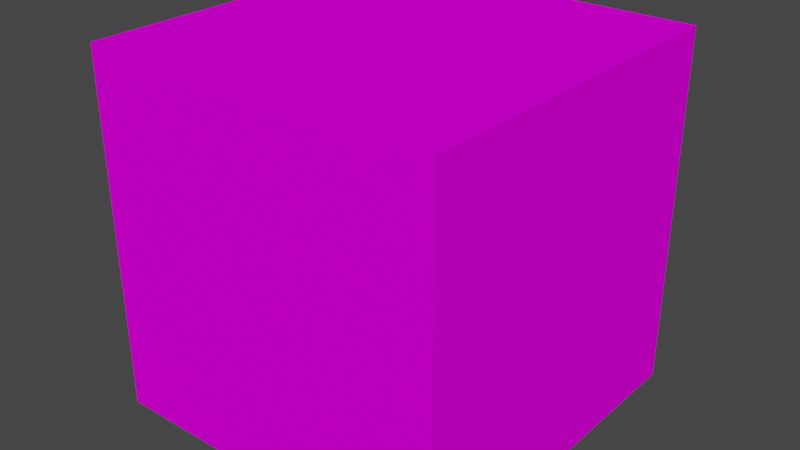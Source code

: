 # Source: Pulverizer.blend  (saved by Blender 3.6.13; exported with 4.5.12 LTS)
import bpy
from mathutils import Matrix  # noqa: F401  (used for matrix-valued properties, if any)

bpy.ops.wm.read_factory_settings(use_empty=True)
scene = bpy.context.scene
scene.name = 'Scene'

# ---- images (referenced by path relative to the original .blend; pixels are not part of the script)
import os
ASSET_DIR = os.environ.get("B2B_ASSET_DIR", "")  # directory of the original .blend (textures are referenced by path, not embedded)
HERE = os.path.dirname(os.path.abspath(__file__))  # packed textures are extracted next to this script under _unpacked/

def load_image(name, relpath, width, height, colorspace="sRGB"):
    """Load a texture the original file referenced (path relative to the .blend, or extracted next to this script)."""
    p = next((c for c in (os.path.join(HERE, relpath), os.path.join(ASSET_DIR, relpath)) if relpath and os.path.exists(c)), "")
    if p:
        img = bpy.data.images.load(p, check_existing=True)
        img.name = name
    else:  # same state as the original file: an image datablock whose file is absent (Cycles renders it pink)
        img = bpy.data.images.new(name, width, height)
        img.source = "FILE"
        img.filepath = "//" + (relpath or name)
    img.colorspace_settings.name = colorspace
    return img
img_machines_png = load_image('Machines.png', 'Machines.png', 1024, 1024, 'sRGB')

# ---- materials (node trees are filled in below, after node groups)
mat_machine = bpy.data.materials.new('Machine')
mat_machine.use_transparent_shadow = False

# ---- material node trees
mat_machine.use_nodes = True; mat_machine.node_tree.nodes.clear()
_N = mat_machine.node_tree.nodes; _L = mat_machine.node_tree.links
n0 = _N.new('ShaderNodeBsdfPrincipled'); n0.name = 'Principled BSDF'; n0.location = (10, 300)
n0.distribution = 'GGX'
n0.subsurface_method = 'RANDOM_WALK_SKIN'
n0.inputs[2].default_value = 1.0
n0.inputs[3].default_value = 1.45
n0.inputs[13].default_value = 0.0
n0.inputs[27].default_value = (0.0, 0.0, 0.0, 1.0)
n0.inputs[28].default_value = 1.0
n1 = _N.new('ShaderNodeOutputMaterial'); n1.name = 'Material Output'; n1.location = (300, 300)
n2 = _N.new('ShaderNodeTexImage'); n2.name = 'Image Texture'; n2.location = (-364, 228)
n2.image = img_machines_png
n2.interpolation = 'Closest'
_L.new(n0.outputs[0], n1.inputs[0])
_L.new(n2.outputs[0], n0.inputs[0])
n1.is_active_output = True

# ---- world
world_world = bpy.data.worlds.new('World'); scene.world = world_world
world_world.use_nodes = True; world_world.node_tree.nodes.clear()
_N = world_world.node_tree.nodes; _L = world_world.node_tree.links
n0 = _N.new('ShaderNodeOutputWorld'); n0.name = 'World Output'; n0.location = (300, 300)
n1 = _N.new('ShaderNodeBackground'); n1.name = 'Background'; n1.location = (10, 300)
n1.inputs[0].default_value = (0.05088, 0.05088, 0.05088, 1.0)
_L.new(n1.outputs[0], n0.inputs[0])
n0.is_active_output = True
world_world.color = (0.05088, 0.05088, 0.05088)
world_world.use_sun_shadow = False
world_world.sun_shadow_jitter_overblur = 0.0

# ---- meshes
me_pulverizer = bpy.data.meshes.new('Pulverizer')
me_pulverizer.from_pydata([(-0.5, -0.5, 0.0), (-0.5, -0.5, 1.0), (-0.5, 0.5, 0.0), (-0.5, 0.5, 1.0), (0.5, -0.5, 0.0), (0.5, -0.5, 1.0), (0.5, 0.5, 0.0), (0.5, 0.5, 1.0)], [], [(0, 1, 3, 2), (2, 3, 7, 6), (6, 7, 5, 4), (4, 5, 1, 0), (2, 6, 4, 0), (7, 3, 1, 5)])
_uv = me_pulverizer.uv_layers.new(name='UVMap')
_uv.uv.foreach_set('vector', [0.125, 0.9375, 0.125, 1.0, 0.0625, 1.0, 0.0625, 0.9375, 0.125, 0.9375, 0.125, 1.0, 0.0625, 1.0, 0.0625, 0.9375, 0.125, 0.9375, 0.125, 1.0, 0.0625, 1.0, 0.0625, 0.9375, 0.0625, 0.875, 0.0625, 0.9375, 0.0, 0.9375, 0.0, 0.875, 0.1875, 1.0, 0.125, 1.0, 0.125, 0.9375, 0.1875, 0.9375, 0.0625, 1.0, 0.0, 1.0, 0.0, 0.9375, 0.0625, 0.9375])
me_pulverizer.materials.append(mat_machine)
me_pulverizer.update()

# ---- objects
ob_pulverizer = bpy.data.objects.new('Pulverizer', me_pulverizer)

# ---- transforms, parenting, visibility, modifiers, constraints
ob_pulverizer.location = (0.0, 0.0, 0.0)

# ---- collection membership
scene.collection.objects.link(ob_pulverizer)

# ---- scene / render settings (as saved in the file)
scene.frame_start = 1; scene.frame_end = 250; scene.frame_set(1)
scene.render.engine = 'BLENDER_EEVEE_NEXT'
scene.cycles.sampling_pattern = 'TABULATED_SOBOL'
scene.view_settings.view_transform = 'Filmic'
bpy.context.view_layer.update()

# ---- added for rendering (the .blend has no active camera and no usable light): camera, sun
cam_auto = bpy.data.cameras.new('AutoCamera')
cam_auto.lens = 50.0
cam_auto.sensor_width = 36.0
cam_auto.clip_end = 1000.0
ob_auto_camera = bpy.data.objects.new('AutoCamera', cam_auto)
scene.collection.objects.link(ob_auto_camera)
ob_auto_camera.location = (1.60254, -1.92304, 1.78203)
ob_auto_camera.rotation_euler = (1.09748, -7.21219e-08, 0.694738)
scene.camera = ob_auto_camera
light_auto_sun = bpy.data.lights.new('AutoSun', 'SUN')
light_auto_sun.energy = 3.0
light_auto_sun.angle = 0.0523599
ob_auto_sun = bpy.data.objects.new('AutoSun', light_auto_sun)
scene.collection.objects.link(ob_auto_sun)
ob_auto_sun.rotation_euler = (0.872665, 0.174533, 0.523599)
bpy.context.view_layer.update()
